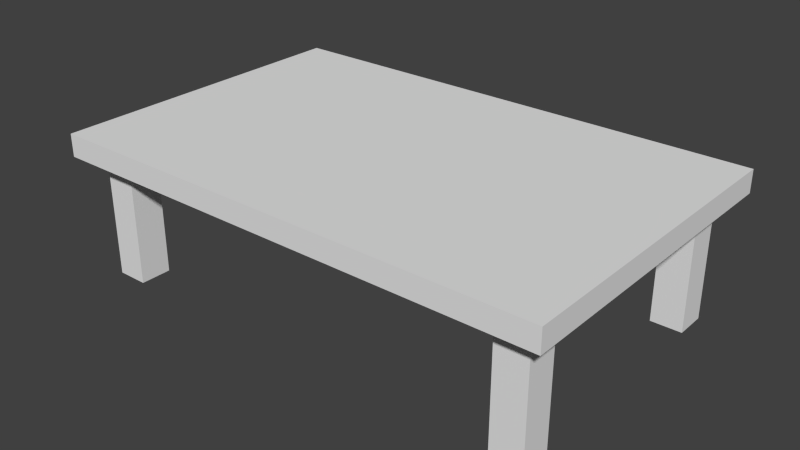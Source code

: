 # Source: table1.blend  (saved by Blender 2.76.0; exported with 4.5.12 LTS)
import bpy
from mathutils import Matrix  # noqa: F401  (used for matrix-valued properties, if any)

bpy.ops.wm.read_factory_settings(use_empty=True)
scene = bpy.context.scene
scene.name = 'Scene'

# ---- collections
col_collection_1 = bpy.data.collections.new('Collection 1'); scene.collection.children.link(col_collection_1)

# ---- materials (node trees are filled in below, after node groups)
mat_table = bpy.data.materials.new('Table')
mat_table.alpha_threshold = 0.0
mat_table.use_transparent_shadow = False
mat_table.roughness = 0.5

# ---- material node trees

# ---- world
world_world = bpy.data.worlds.new('World'); scene.world = world_world
world_world.color = (0.05088, 0.05088, 0.05088)
world_world.use_sun_shadow = False
world_world.sun_shadow_jitter_overblur = 0.0
world_world.cycles.sampling_method = 'MANUAL'
world_world.cycles.sample_map_resolution = 256

# ---- meshes
me_cube_002 = bpy.data.meshes.new('Cube.002')
me_cube_002.from_pydata([(3.253, -1.747, 2.119), (4.098, -2.599, 2.007), (3.253, -1.747, 0.01777), (4.098, -2.599, 2.373), (3.253, -2.257, 2.119), (3.253, -2.257, 0.01777), (3.763, -2.257, 0.01777), (3.763, -2.257, 2.119), (3.763, -1.747, 0.01777), (3.763, -1.747, 2.119), (-3.253, -1.747, 2.119), (-4.098, -2.599, 2.007), (-3.253, -1.747, 0.01777), (-4.098, -2.599, 2.373), (-3.253, -2.257, 2.119), (0.0, -2.599, 2.007), (-3.253, -2.257, 0.01777), (0.0, -2.599, 2.373), (-3.763, -2.257, 0.01777), (-3.763, -2.257, 2.119), (-3.763, -1.747, 0.01777), (-3.763, -1.747, 2.119), (3.253, 1.747, 2.119), (4.098, 2.599, 2.007), (3.253, 1.747, 0.01777), (4.098, 2.599, 2.373), (4.098, 0.0, 2.373), (4.098, 0.0, 2.007), (3.253, 2.257, 2.119), (3.253, 2.257, 0.01777), (3.763, 2.257, 0.01777), (3.763, 2.257, 2.119), (3.763, 1.747, 0.01777), (3.763, 1.747, 2.119), (-3.253, 1.747, 2.119), (-4.098, 2.599, 2.007), (0.0, 0.0, 2.007), (0.0, 0.0, 2.373), (-3.253, 1.747, 0.01777), (-4.098, 2.599, 2.373), (-4.098, 0.0, 2.373), (-4.098, 0.0, 2.007), (-3.253, 2.257, 2.119), (0.0, 2.599, 2.007), (-3.253, 2.257, 0.01777), (0.0, 2.599, 2.373), (-3.763, 2.257, 0.01777), (-3.763, 2.257, 2.119), (-3.763, 1.747, 0.01777), (-3.763, 1.747, 2.119)], [], [(0, 4, 7), (0, 7, 9), (0, 9, 8), (0, 8, 2), (27, 26, 3), (27, 3, 1), (5, 2, 8), (5, 8, 6), (9, 7, 6), (9, 6, 8), (4, 0, 2), (4, 2, 5), (7, 4, 5), (7, 5, 6), (1, 3, 17), (1, 17, 15), (26, 37, 17), (26, 17, 3), (27, 1, 15), (27, 15, 36), (19, 14, 10), (19, 10, 21), (10, 12, 20), (10, 20, 21), (41, 11, 13), (41, 13, 40), (16, 18, 20), (16, 20, 12), (21, 20, 18), (21, 18, 19), (14, 16, 12), (14, 12, 10), (19, 18, 16), (19, 16, 14), (11, 15, 17), (11, 17, 13), (40, 13, 17), (40, 17, 37), (41, 36, 15), (41, 15, 11), (31, 28, 22), (31, 22, 33), (22, 24, 32), (22, 32, 33), (27, 23, 25), (27, 25, 26), (29, 30, 32), (29, 32, 24), (33, 32, 30), (33, 30, 31), (28, 29, 24), (28, 24, 22), (31, 30, 29), (31, 29, 28), (23, 43, 45), (23, 45, 25), (26, 25, 45), (26, 45, 37), (27, 36, 43), (27, 43, 23), (47, 49, 34), (47, 34, 42), (34, 49, 48), (34, 48, 38), (41, 40, 39), (41, 39, 35), (44, 38, 48), (44, 48, 46), (49, 47, 46), (49, 46, 48), (42, 34, 38), (42, 38, 44), (47, 42, 44), (47, 44, 46), (35, 39, 45), (35, 45, 43), (40, 37, 45), (40, 45, 39), (41, 35, 43), (41, 43, 36)])
me_cube_002.materials.append(mat_table)
me_cube_002.use_remesh_preserve_volume = False
me_cube_002.use_remesh_preserve_attributes = False
me_cube_002.use_mirror_vertex_groups = False
me_cube_002.update()

# ---- objects
ob_cube = bpy.data.objects.new('Cube', me_cube_002)

# ---- transforms, parenting, visibility, modifiers, constraints
ob_cube.location = (0.0, 0.0, 0.0)
ob_cube.lineart.crease_threshold = 0.0

# ---- collection membership
col_collection_1.objects.link(ob_cube)

# ---- scene / render settings (as saved in the file)
scene.frame_start = 1; scene.frame_end = 250; scene.frame_set(1)
scene.render.engine = 'BLENDER_EEVEE_NEXT'
scene.render.resolution_percentage = 50
scene.render.dither_intensity = 0.0
scene.cycles.use_denoising = False
scene.cycles.samples = 10
scene.cycles.sampling_pattern = 'TABULATED_SOBOL'
scene.cycles.light_sampling_threshold = 0.0
scene.cycles.use_adaptive_sampling = False
scene.cycles.use_light_tree = False
scene.cycles.blur_glossy = 0.0
scene.cycles.pixel_filter_type = 'GAUSSIAN'
scene.cycles.sample_clamp_indirect = 0.0
scene.view_settings.view_transform = 'Standard'
bpy.context.view_layer.update()

# ---- added for rendering (the .blend has no active camera and no usable light): camera, sun
cam_auto = bpy.data.cameras.new('AutoCamera')
cam_auto.lens = 50.0
cam_auto.sensor_width = 36.0
cam_auto.clip_end = 1000.0
ob_auto_camera = bpy.data.objects.new('AutoCamera', cam_auto)
scene.collection.objects.link(ob_auto_camera)
ob_auto_camera.location = (9.24003, -11.088, 8.58729)
ob_auto_camera.rotation_euler = (1.09748, -7.21219e-08, 0.694738)
scene.camera = ob_auto_camera
light_auto_sun = bpy.data.lights.new('AutoSun', 'SUN')
light_auto_sun.energy = 3.0
light_auto_sun.angle = 0.0523599
ob_auto_sun = bpy.data.objects.new('AutoSun', light_auto_sun)
scene.collection.objects.link(ob_auto_sun)
ob_auto_sun.rotation_euler = (0.872665, 0.174533, 0.523599)
bpy.context.view_layer.update()
